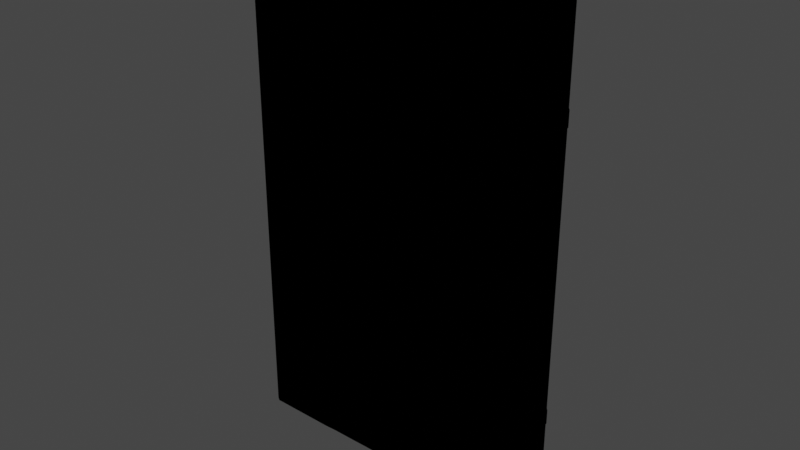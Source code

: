 # Source: TwnObj_Village_Hatenodoor_A_01.blend  (saved by Blender 3.6.11; exported with 4.5.12 LTS)
import bpy
from mathutils import Matrix  # noqa: F401  (used for matrix-valued properties, if any)

bpy.ops.wm.read_factory_settings(use_empty=True)
scene = bpy.context.scene
scene.name = 'Scene'

# ---- collections
col_twnobj_village_hatenodoor_a_01 = bpy.data.collections.new('TwnObj_Village_Hatenodoor_A_01'); scene.collection.children.link(col_twnobj_village_hatenodoor_a_01)

# ---- images (referenced by path relative to the original .blend; pixels are not part of the script)
import os
ASSET_DIR = os.environ.get("B2B_ASSET_DIR", "")  # directory of the original .blend (textures are referenced by path, not embedded)
HERE = os.path.dirname(os.path.abspath(__file__))  # packed textures are extracted next to this script under _unpacked/

def load_image(name, relpath, width, height, colorspace="sRGB"):
    """Load a texture the original file referenced (path relative to the .blend, or extracted next to this script)."""
    p = next((c for c in (os.path.join(HERE, relpath), os.path.join(ASSET_DIR, relpath)) if relpath and os.path.exists(c)), "")
    if p:
        img = bpy.data.images.load(p, check_existing=True)
        img.name = name
    else:  # same state as the original file: an image datablock whose file is absent (Cycles renders it pink)
        img = bpy.data.images.new(name, width, height)
        img.source = "FILE"
        img.filepath = "//" + (relpath or name)
    img.colorspace_settings.name = colorspace
    return img
img_builparts_village_hatenodoor_a_alb_png = load_image('Builparts_Village_Hatenodoor_A_Alb.png', 'Builparts_Village_Hatenodoor_A_Alb.png', 1024, 1024, 'sRGB')
img_builparts_village_hatenodoor_a_nrm_png = load_image('Builparts_Village_Hatenodoor_A_Nrm.png', 'Builparts_Village_Hatenodoor_A_Nrm.png', 1024, 1024, 'sRGB')

# ---- materials (node trees are filled in below, after node groups)
mat_mt_builparts_door_wood_a = bpy.data.materials.new('Mt_Builparts_Door_Wood_A')
mat_mt_builparts_door_wood_a.use_transparent_shadow = False

# ---- material node trees
mat_mt_builparts_door_wood_a.use_nodes = True; mat_mt_builparts_door_wood_a.node_tree.nodes.clear()
_N = mat_mt_builparts_door_wood_a.node_tree.nodes; _L = mat_mt_builparts_door_wood_a.node_tree.links
n0 = _N.new('ShaderNodeOutputMaterial'); n0.name = 'Material Output'; n0.location = (300, 300)
n1 = _N.new('ShaderNodeTexImage'); n1.name = 'Image Texture'; n1.location = (-300, 300)
n1.label = 'Base Color'
n1.image = img_builparts_village_hatenodoor_a_alb_png
n2 = _N.new('ShaderNodeGroup'); n2.name = 'SharedBSDF'; n2.location = (0, 300)
n2.label = 'SharedBSDF'
n2.node_tree = None
n3 = _N.new('ShaderNodeOutputMaterial'); n3.name = 'Material Output.001'; n3.location = (300, 150)
n3.target = 'CYCLES'
n4 = _N.new('ShaderNodeTexImage'); n4.name = 'Image Texture.001'; n4.location = (-600, -300)
n4.image = img_builparts_village_hatenodoor_a_nrm_png
n5 = _N.new('ShaderNodeBsdfPrincipled'); n5.name = 'Principled BSDF'; n5.location = (0, 0)
n5.distribution = 'GGX'
n5.subsurface_method = 'RANDOM_WALK_SKIN'
n5.inputs[3].default_value = 1.45
n5.inputs[27].default_value = (0.0, 0.0, 0.0, 1.0)
n5.inputs[28].default_value = 1.0
n6 = _N.new('ShaderNodeNormalMap'); n6.name = 'Normal Map'; n6.location = (0, 0)
n7 = _N.new('ShaderNodeBsdfPrincipled'); n7.name = 'Principled BSDF.001'; n7.location = (0, 0)
n7.distribution = 'GGX'
n7.subsurface_method = 'RANDOM_WALK_SKIN'
n7.inputs[3].default_value = 1.45
n7.inputs[27].default_value = (0.0, 0.0, 0.0, 1.0)
n7.inputs[28].default_value = 1.0
n8 = _N.new('ShaderNodeNormalMap'); n8.name = 'Normal Map.001'; n8.location = (0, 0)
n9 = _N.new('ShaderNodeBsdfPrincipled'); n9.name = 'Principled BSDF.002'; n9.location = (0, 0)
n9.distribution = 'GGX'
n9.subsurface_method = 'RANDOM_WALK_SKIN'
n9.inputs[3].default_value = 1.45
n9.inputs[27].default_value = (0.0, 0.0, 0.0, 1.0)
n9.inputs[28].default_value = 1.0
n10 = _N.new('ShaderNodeNormalMap'); n10.name = 'Normal Map.002'; n10.location = (0, 0)
_L.new(n1.outputs[0], n5.inputs[0])
_L.new(n4.outputs[0], n6.inputs[1])
_L.new(n6.outputs[0], n5.inputs[5])
_L.new(n1.outputs[0], n7.inputs[0])
_L.new(n4.outputs[0], n8.inputs[1])
_L.new(n8.outputs[0], n7.inputs[5])
_L.new(n1.outputs[0], n9.inputs[0])
_L.new(n4.outputs[0], n10.inputs[1])
_L.new(n10.outputs[0], n9.inputs[5])
_L.new(n9.outputs[0], n0.inputs[0])
n0.is_active_output = True

# ---- world
world_world = bpy.data.worlds.new('World'); scene.world = world_world
world_world.use_nodes = True; world_world.node_tree.nodes.clear()
_N = world_world.node_tree.nodes; _L = world_world.node_tree.links
n0 = _N.new('ShaderNodeOutputWorld'); n0.name = 'World Output'; n0.location = (300, 300)
n1 = _N.new('ShaderNodeBackground'); n1.name = 'Background'; n1.location = (10, 300)
n1.inputs[0].default_value = (0.05088, 0.05088, 0.05088, 1.0)
_L.new(n1.outputs[0], n0.inputs[0])
n0.is_active_output = True
world_world.color = (0.05088, 0.05088, 0.05088)
world_world.use_sun_shadow = False
world_world.sun_shadow_jitter_overblur = 0.0

# ---- meshes
me_pcube10__mt_builparts_door_wood_a = bpy.data.meshes.new('pCube10__Mt_Builparts_Door_Wood_A')
me_pcube10__mt_builparts_door_wood_a.from_pydata([(0.04822, 0.4419, -0.07672), (-0.5967, 0.448, -0.07672), (-1.403, 0.4419, -0.07672), (-0.5967, 0.469, -0.1375), (-1.371, 0.7646, -0.1289), (0.03476, 0.7808, -0.1444), (-0.7427, 0.8022, -0.07672), (0.0607, 0.7983, -0.07672), (-0.7427, 0.769, -0.1385), (0.02597, 0.4666, -0.1405), (-1.409, 0.7983, -0.07672), (-1.377, 0.4629, -0.1387), (-1.157, 2.668, -0.08197), (-1.094, 1.056, -0.06), (-1.113, 0.02699, -0.08795), (-0.2018, 0.03955, -0.08472), (-0.2622, 2.662, -0.07745), (0.1315, 0.05441, -0.08472), (-0.2479, 0.0, -0.06), (0.1499, 2.699, -0.06), (0.1106, 2.648, -0.08063), (-0.2751, 1.031, -0.0871), (-0.2922, 0.04327, -0.08344), (-0.6699, 2.639, -0.08783), (-0.7178, 1.19, -0.06), (-0.6797, 1.194, -0.0871), (-0.6606, 0.06198, -0.08997), (-0.3225, 2.662, -0.08783), (-0.2355, 1.029, -0.06), (-0.2935, 2.699, -0.06), (-0.6992, 2.699, -0.06), (-1.072, 2.656, -0.08508), (-0.7251, 1.644, -0.09674), (-0.6924, 1.632, -0.06), (-0.7324, 0.04758, -0.07745), (-1.13, 1.597, -0.06), (-1.111, 2.699, -0.06), (-1.075, 1.602, -0.09436), (-1.043, 0.03723, -0.08508), (-1.08, 0.0, -0.06), (-0.6953, 0.0, -0.06), (-0.7485, 2.67, -0.07745), (-1.475, 0.0452, -0.08795), (-1.46, 2.65, -0.08197), (-1.5, 2.699, -0.06), (-1.109, 1.06, -0.0827), (-1.094, 1.056, 0.06), (-1.113, 0.02699, 0.08795), (-0.2622, 2.662, 0.07745), (-0.2018, 0.03955, 0.08472), (0.1106, 2.648, 0.08063), (0.1315, 0.05441, 0.08472), (0.1499, 0.0, 0.06), (-0.2479, 0.0, 0.06), (-0.2935, 2.699, 0.06), (0.1499, 2.699, 0.06), (-0.2922, 0.04327, 0.08344), (-0.2751, 1.031, 0.0871), (-0.3225, 2.662, 0.08783), (-0.6797, 1.194, 0.0871), (-0.7178, 1.19, 0.06), (-0.6606, 0.06198, 0.08997), (-0.2355, 1.029, 0.06), (-0.6699, 2.639, 0.08783), (-1.043, 0.03723, 0.08508), (-0.7324, 0.04758, 0.07745), (-1.075, 1.602, 0.09436), (-0.7251, 1.644, 0.09674), (-0.6924, 1.632, 0.06), (-0.6953, 0.0, 0.06), (-1.13, 1.597, 0.06), (-1.072, 2.656, 0.08508), (-1.08, 0.0, 0.06), (-0.6992, 2.699, 0.06), (-0.7485, 2.67, 0.07745), (-1.111, 2.699, 0.06), (-1.157, 2.668, 0.08197), (-1.46, 2.65, 0.08197), (-1.109, 1.06, 0.0827), (-1.475, 0.0452, 0.08795), (0.1499, 0.0, -0.06), (-1.5, 0.0, -0.06), (-1.5, 2.699, 0.06), (-1.5, 0.0, 0.06), (0.0175, 1.925, -0.1414), (-0.686, 1.897, -0.07672), (-0.6948, 1.921, -0.1426), (-1.395, 1.914, -0.1342), (0.007011, 2.219, -0.1388), (-0.4983, 2.225, -0.1426), (0.03665, 2.238, -0.07672), (-0.5405, 2.242, -0.07672), (-1.408, 2.238, -0.07672), (0.05032, 1.895, -0.07672), (-1.384, 2.223, -0.1387), (-1.418, 1.895, -0.07672), (-1.395, 1.354, 0.08051), (-1.391, 1.002, 0.08051), (-1.381, 1.025, 0.1541), (-1.377, 1.348, 0.1541), (-1.242, 1.007, 0.1541), (-1.242, 1.348, 0.1541), (-1.232, 1.365, 0.0791), (-1.242, 0.9888, 0.0791), (0.161, 2.037, 0.1011), (0.1177, 2.018, 0.07532), (0.161, 2.037, -0.04736), (0.161, 2.113, -0.04736), (0.1177, 2.133, 0.07532), (-1.367, 2.133, 0.08057), (0.1396, 2.018, -0.06256), (0.1396, 2.133, -0.06256), (-1.337, 2.113, 0.1011), (-1.367, 2.018, 0.08057), (0.161, 2.113, 0.1011), (-1.337, 2.037, 0.1011), (-1.242, 1.025, -0.1508), (-1.246, 1.348, -0.1508), (-1.381, 1.007, -0.1508), (-1.381, 1.348, -0.1508), (-1.232, 1.015, -0.07721), (-1.391, 1.36, -0.07581), (-1.229, 1.349, -0.07721), (-1.381, 1.001, -0.07581), (0.1396, 0.562, -0.06256), (0.161, 0.5825, 0.1011), (0.1177, 0.562, 0.07532), (-1.367, 0.562, 0.08057), (0.161, 0.6567, 0.1011), (0.1396, 0.6777, -0.06256), (0.1177, 0.6777, 0.07532), (-1.367, 0.6777, 0.08057), (0.161, 0.5825, -0.04736), (0.161, 0.6567, -0.04736), (-1.337, 0.6567, 0.1011), (-1.337, 0.5825, 0.1011)], [], [(9, 0, 1), (9, 1, 3), (1, 2, 11), (1, 11, 3), (5, 9, 3), (5, 3, 8), (3, 11, 8), (8, 11, 4), (5, 6, 7), (5, 8, 6), (6, 4, 10), (6, 8, 4), (5, 7, 9), (7, 0, 9), (2, 10, 11), (10, 4, 11), (36, 45, 12), (36, 13, 45), (45, 13, 14), (13, 39, 14), (15, 18, 16), (18, 29, 16), (16, 20, 15), (20, 17, 15), (18, 15, 80), (15, 17, 80), (20, 16, 19), (16, 29, 19), (19, 80, 20), (80, 17, 20), (26, 21, 22), (26, 25, 21), (21, 25, 27), (25, 23, 27), (23, 24, 30), (23, 25, 24), (24, 26, 40), (24, 25, 26), (27, 29, 28), (27, 28, 21), (28, 18, 22), (28, 22, 21), (18, 40, 22), (40, 26, 22), (29, 27, 30), (27, 23, 30), (38, 37, 34), (37, 31, 32), (37, 32, 34), (31, 41, 32), (41, 30, 33), (41, 33, 32), (33, 40, 34), (33, 34, 32), (31, 35, 36), (31, 37, 35), (35, 38, 39), (35, 37, 38), (39, 38, 40), (38, 34, 40), (30, 41, 36), (41, 31, 36), (81, 44, 42), (44, 43, 42), (39, 81, 14), (81, 42, 14), (36, 12, 44), (12, 43, 44), (14, 42, 45), (42, 43, 45), (45, 43, 12), (75, 76, 78), (75, 78, 46), (78, 47, 46), (46, 47, 72), (49, 48, 53), (48, 54, 53), (48, 49, 50), (49, 51, 50), (51, 49, 52), (49, 53, 52), (54, 48, 55), (48, 50, 55), (55, 50, 52), (50, 51, 52), (56, 57, 61), (57, 58, 59), (57, 59, 61), (58, 63, 59), (73, 60, 63), (60, 69, 61), (60, 61, 59), (60, 59, 63), (54, 58, 62), (58, 57, 62), (62, 56, 53), (62, 57, 56), (53, 56, 69), (56, 61, 69), (54, 73, 58), (73, 63, 58), (64, 65, 66), (65, 67, 66), (66, 67, 71), (67, 74, 71), (73, 74, 68), (74, 67, 68), (68, 65, 69), (68, 67, 65), (75, 70, 71), (70, 72, 64), (70, 64, 66), (70, 66, 71), (65, 64, 69), (64, 72, 69), (73, 75, 74), (75, 71, 74), (83, 79, 82), (79, 77, 82), (79, 83, 47), (83, 72, 47), (75, 82, 76), (82, 77, 76), (47, 78, 79), (78, 76, 77), (78, 77, 79), (55, 52, 19), (52, 80, 19), (83, 82, 81), (82, 44, 81), (19, 44, 55), (44, 82, 55), (81, 80, 83), (80, 52, 83), (84, 93, 85), (84, 85, 86), (85, 95, 87), (85, 87, 86), (88, 84, 89), (84, 86, 89), (89, 86, 94), (86, 87, 94), (88, 89, 90), (89, 94, 91), (89, 91, 90), (94, 92, 91), (88, 90, 84), (90, 93, 84), (94, 87, 92), (87, 95, 92), (96, 97, 98), (96, 98, 99), (98, 100, 101), (98, 101, 99), (98, 97, 100), (99, 101, 102), (99, 102, 96), (100, 97, 103), (100, 103, 102), (100, 102, 101), (110, 106, 104), (110, 104, 105), (104, 113, 105), (104, 115, 113), (106, 107, 104), (107, 114, 104), (107, 111, 114), (111, 108, 114), (114, 109, 112), (114, 108, 109), (106, 110, 107), (110, 111, 107), (112, 109, 115), (109, 113, 115), (104, 114, 115), (114, 112, 115), (122, 120, 116), (122, 116, 117), (116, 118, 119), (116, 119, 117), (116, 120, 118), (117, 119, 121), (117, 121, 122), (118, 120, 123), (118, 123, 121), (118, 121, 119), (124, 132, 125), (124, 125, 126), (125, 127, 126), (125, 135, 127), (132, 133, 125), (133, 128, 125), (133, 129, 128), (129, 130, 128), (128, 131, 134), (128, 130, 131), (132, 124, 133), (124, 129, 133), (134, 131, 135), (131, 127, 135), (125, 128, 135), (128, 134, 135)])
me_pcube10__mt_builparts_door_wood_a.polygons.foreach_set('use_smooth', [1, 1, 0, 0, 0, 1, 1, 1, 1, 1, 1, 1, 0, 0, 1, 1, 1, 1, 1, 1, 0, 0, 0, 0, 0, 0, 0, 0, 0, 0, 0, 0, 0, 0, 0, 0, 1, 1, 1, 1, 1, 1, 0, 0, 0, 0, 0, 1, 0, 1, 1, 1, 1, 1, 1, 1, 1, 1, 0, 0, 0, 0, 1, 1, 0, 0, 0, 0, 1, 0, 1, 1, 1, 1, 1, 0, 0, 0, 0, 0, 0, 0, 0, 0, 0, 0, 0, 0, 0, 0, 1, 1, 0, 1, 1, 1, 1, 0, 0, 0, 0, 0, 0, 1, 1, 1, 1, 1, 1, 1, 1, 1, 1, 0, 0, 0, 0, 1, 1, 0, 0, 0, 0, 1, 1, 1, 0, 0, 0, 0, 0, 0, 0, 0, 1, 1, 1, 1, 1, 1, 1, 1, 1, 1, 1, 1, 0, 0, 0, 0, 1, 1, 1, 1, 1, 1, 1, 1, 1, 1, 1, 1, 1, 1, 0, 0, 1, 1, 1, 1, 0, 0, 0, 0, 0, 0, 1, 1, 1, 1, 1, 1, 1, 1, 1, 1, 1, 1, 1, 1, 0, 0, 1, 1, 1, 1, 0, 0, 0, 0, 0, 0])
_uv = me_pcube10__mt_builparts_door_wood_a.uv_layers.new(name='bmubin_fixed_00000-texcoord')
_uv.uv.foreach_set('vector', [0.03653, 0.08626, 0.01151, 0.07251, 0.3678, 0.07095, 0.03653, 0.08626, 0.3678, 0.07095, 0.3678, 0.08688, 0.3678, 0.07095, 0.7978, 0.07199, 0.7738, 0.08531, 0.3678, 0.07095, 0.7738, 0.08531, 0.3678, 0.08688, 0.04456, 0.168, 0.03653, 0.08626, 0.3678, 0.08688, 0.04456, 0.168, 0.3678, 0.08688, 0.4438, 0.1649, 0.3678, 0.08688, 0.7738, 0.08531, 0.4438, 0.1649, 0.4438, 0.1649, 0.7738, 0.08531, 0.7703, 0.1639, 0.04456, 0.168, 0.4441, 0.1815, 0.01909, 0.1813, 0.04456, 0.168, 0.4438, 0.1649, 0.4441, 0.1815, 0.4441, 0.1815, 0.7703, 0.1639, 0.7999, 0.1767, 0.4441, 0.1815, 0.4438, 0.1649, 0.7703, 0.1639, 0.04456, 0.168, 0.01909, 0.1813, 0.03653, 0.08626, 0.01909, 0.1813, 0.01151, 0.07251, 0.03653, 0.08626, 0.7978, 0.07199, 0.7999, 0.1767, 0.7738, 0.08531, 0.7999, 0.1767, 0.7703, 0.1639, 0.7738, 0.08531, 0.1964, 0.9944, 0.1955, 0.5841, 0.1735, 0.9859, 0.1964, 0.9944, 0.2084, 0.583, 0.1955, 0.5841, 0.1955, 0.5841, 0.2084, 0.583, 0.1935, 0.3257, 0.2084, 0.583, 0.2125, 0.3179, 0.1935, 0.3257, 0.7429, 0.3288, 0.719, 0.3186, 0.7149, 0.9849, 0.719, 0.3186, 0.6986, 0.994, 0.7149, 0.9849, 0.7149, 0.9849, 0.8874, 0.9812, 0.7429, 0.3288, 0.8874, 0.9812, 0.8971, 0.3325, 0.7429, 0.3288, 0.719, 0.3186, 0.7429, 0.3288, 0.9111, 0.3188, 0.7429, 0.3288, 0.8971, 0.3325, 0.9111, 0.3188, 0.8874, 0.9812, 0.7149, 0.9849, 0.9077, 0.9941, 0.7149, 0.9849, 0.6986, 0.994, 0.9077, 0.9941, 0.9077, 0.9941, 0.9111, 0.3188, 0.8874, 0.9812, 0.9111, 0.3188, 0.8971, 0.3325, 0.8874, 0.9812, 0.4901, 0.3344, 0.6686, 0.5769, 0.6606, 0.3297, 0.4901, 0.3344, 0.4812, 0.6177, 0.6686, 0.5769, 0.6686, 0.5769, 0.4812, 0.6177, 0.6466, 0.9846, 0.4812, 0.6177, 0.4857, 0.9791, 0.6466, 0.9846, 0.4857, 0.9791, 0.4597, 0.6166, 0.4679, 0.9942, 0.4857, 0.9791, 0.4812, 0.6177, 0.4597, 0.6166, 0.4597, 0.6166, 0.4901, 0.3344, 0.47, 0.3185, 0.4597, 0.6166, 0.4812, 0.6177, 0.4901, 0.3344, 0.6466, 0.9846, 0.6643, 0.9944, 0.6909, 0.5763, 0.6466, 0.9846, 0.6909, 0.5763, 0.6686, 0.5769, 0.6909, 0.5763, 0.6831, 0.3183, 0.6606, 0.3297, 0.6909, 0.5763, 0.6606, 0.3297, 0.6686, 0.5769, 0.6831, 0.3183, 0.47, 0.3185, 0.6606, 0.3297, 0.47, 0.3185, 0.4901, 0.3344, 0.6606, 0.3297, 0.6643, 0.9944, 0.6466, 0.9846, 0.4679, 0.9942, 0.6466, 0.9846, 0.4857, 0.9791, 0.4679, 0.9942, 0.2695, 0.3282, 0.2544, 0.7196, 0.4132, 0.3308, 0.2544, 0.7196, 0.256, 0.9832, 0.4166, 0.73, 0.2544, 0.7196, 0.4166, 0.73, 0.4132, 0.3308, 0.256, 0.9832, 0.406, 0.9866, 0.4166, 0.73, 0.406, 0.9866, 0.4296, 0.9945, 0.4394, 0.7269, 0.406, 0.9866, 0.4394, 0.7269, 0.4166, 0.73, 0.4394, 0.7269, 0.432, 0.3187, 0.4132, 0.3308, 0.4394, 0.7269, 0.4132, 0.3308, 0.4166, 0.73, 0.256, 0.9832, 0.2247, 0.7181, 0.2354, 0.9944, 0.256, 0.9832, 0.2544, 0.7196, 0.2247, 0.7181, 0.2247, 0.7181, 0.2695, 0.3282, 0.2498, 0.3185, 0.2247, 0.7181, 0.2544, 0.7196, 0.2695, 0.3282, 0.2498, 0.3185, 0.2695, 0.3282, 0.432, 0.3187, 0.2695, 0.3282, 0.4132, 0.3308, 0.432, 0.3187, 0.4296, 0.9945, 0.406, 0.9866, 0.2354, 0.9944, 0.406, 0.9866, 0.256, 0.9832, 0.2354, 0.9944, 0.009583, 0.3187, 0.01263, 0.9941, 0.02631, 0.3302, 0.01263, 0.9941, 0.03349, 0.9819, 0.02631, 0.3302, 0.2125, 0.3179, 0.009583, 0.3187, 0.1935, 0.3257, 0.009583, 0.3187, 0.02631, 0.3302, 0.1935, 0.3257, 0.1964, 0.9944, 0.1735, 0.9859, 0.01263, 0.9941, 0.1735, 0.9859, 0.03349, 0.9819, 0.01263, 0.9941, 0.1935, 0.3257, 0.02631, 0.3302, 0.1955, 0.5841, 0.02631, 0.3302, 0.03349, 0.9819, 0.1955, 0.5841, 0.1955, 0.5841, 0.03349, 0.9819, 0.1735, 0.9859, 0.1964, 0.9944, 0.1735, 0.9859, 0.1955, 0.5841, 0.1964, 0.9944, 0.1955, 0.5841, 0.2084, 0.583, 0.1955, 0.5841, 0.1935, 0.3257, 0.2084, 0.583, 0.2084, 0.583, 0.1935, 0.3257, 0.2125, 0.3179, 0.7429, 0.3288, 0.7149, 0.9849, 0.719, 0.3186, 0.7149, 0.9849, 0.6986, 0.994, 0.719, 0.3186, 0.7149, 0.9849, 0.7429, 0.3288, 0.8874, 0.9812, 0.7429, 0.3288, 0.8971, 0.3325, 0.8874, 0.9812, 0.8971, 0.3325, 0.7429, 0.3288, 0.9111, 0.3188, 0.7429, 0.3288, 0.719, 0.3186, 0.9111, 0.3188, 0.6986, 0.994, 0.7149, 0.9849, 0.9077, 0.9941, 0.7149, 0.9849, 0.8874, 0.9812, 0.9077, 0.9941, 0.9077, 0.9941, 0.8874, 0.9812, 0.9111, 0.3188, 0.8874, 0.9812, 0.8971, 0.3325, 0.9111, 0.3188, 0.6606, 0.3297, 0.6686, 0.5769, 0.4901, 0.3344, 0.6686, 0.5769, 0.6466, 0.9846, 0.4812, 0.6177, 0.6686, 0.5769, 0.4812, 0.6177, 0.4901, 0.3344, 0.6466, 0.9846, 0.4857, 0.9791, 0.4812, 0.6177, 0.4679, 0.9942, 0.4597, 0.6166, 0.4857, 0.9791, 0.4597, 0.6166, 0.47, 0.3185, 0.4901, 0.3344, 0.4597, 0.6166, 0.4901, 0.3344, 0.4812, 0.6177, 0.4597, 0.6166, 0.4812, 0.6177, 0.4857, 0.9791, 0.6643, 0.9944, 0.6466, 0.9846, 0.6909, 0.5763, 0.6466, 0.9846, 0.6686, 0.5769, 0.6909, 0.5763, 0.6909, 0.5763, 0.6606, 0.3297, 0.6831, 0.3183, 0.6909, 0.5763, 0.6686, 0.5769, 0.6606, 0.3297, 0.6831, 0.3183, 0.6606, 0.3297, 0.47, 0.3185, 0.6606, 0.3297, 0.4901, 0.3344, 0.47, 0.3185, 0.6643, 0.9944, 0.4679, 0.9942, 0.6466, 0.9846, 0.4679, 0.9942, 0.4857, 0.9791, 0.6466, 0.9846, 0.2695, 0.3282, 0.4132, 0.3308, 0.2544, 0.7196, 0.4132, 0.3308, 0.4166, 0.73, 0.2544, 0.7196, 0.2544, 0.7196, 0.4166, 0.73, 0.256, 0.9832, 0.4166, 0.73, 0.406, 0.9866, 0.256, 0.9832, 0.4296, 0.9945, 0.406, 0.9866, 0.4394, 0.7269, 0.406, 0.9866, 0.4166, 0.73, 0.4394, 0.7269, 0.4394, 0.7269, 0.4132, 0.3308, 0.432, 0.3187, 0.4394, 0.7269, 0.4166, 0.73, 0.4132, 0.3308, 0.2354, 0.9944, 0.2247, 0.7181, 0.256, 0.9832, 0.2247, 0.7181, 0.2498, 0.3185, 0.2695, 0.3282, 0.2247, 0.7181, 0.2695, 0.3282, 0.2544, 0.7196, 0.2247, 0.7181, 0.2544, 0.7196, 0.256, 0.9832, 0.4132, 0.3308, 0.2695, 0.3282, 0.432, 0.3187, 0.2695, 0.3282, 0.2498, 0.3185, 0.432, 0.3187, 0.4296, 0.9945, 0.2354, 0.9944, 0.406, 0.9866, 0.2354, 0.9944, 0.256, 0.9832, 0.406, 0.9866, 0.009583, 0.3187, 0.02631, 0.3302, 0.01263, 0.9941, 0.02631, 0.3302, 0.03349, 0.9819, 0.01263, 0.9941, 0.02631, 0.3302, 0.009583, 0.3187, 0.1935, 0.3257, 0.009583, 0.3187, 0.2125, 0.3179, 0.1935, 0.3257, 0.1964, 0.9944, 0.01263, 0.9941, 0.1735, 0.9859, 0.01263, 0.9941, 0.03349, 0.9819, 0.1735, 0.9859, 0.1935, 0.3257, 0.1955, 0.5841, 0.02631, 0.3302, 0.1955, 0.5841, 0.1735, 0.9859, 0.03349, 0.9819, 0.1955, 0.5841, 0.03349, 0.9819, 0.02631, 0.3302, 0.992, 0.3192, 0.992, 0.9944, 0.9344, 0.3192, 0.992, 0.9944, 0.9344, 0.9944, 0.9344, 0.3192, 0.992, 0.3192, 0.992, 0.9944, 0.9344, 0.3192, 0.992, 0.9944, 0.9344, 0.9944, 0.9344, 0.3192, 0.992, 0.3192, 0.992, 0.9944, 0.9344, 0.3192, 0.992, 0.9944, 0.9344, 0.9944, 0.9344, 0.3192, 0.992, 0.3192, 0.992, 0.9944, 0.9344, 0.3192, 0.992, 0.9944, 0.9344, 0.9944, 0.9344, 0.3192, 0.04269, 0.2078, 0.0136, 0.1933, 0.4085, 0.1898, 0.04269, 0.2078, 0.4085, 0.1898, 0.413, 0.2067, 0.4085, 0.1898, 0.8, 0.1933, 0.7768, 0.2049, 0.4085, 0.1898, 0.7768, 0.2049, 0.413, 0.2067, 0.04814, 0.2842, 0.04269, 0.2078, 0.3109, 0.2858, 0.04269, 0.2078, 0.413, 0.2067, 0.3109, 0.2858, 0.3109, 0.2858, 0.413, 0.2067, 0.7715, 0.2853, 0.413, 0.2067, 0.7768, 0.2049, 0.7715, 0.2853, 0.04814, 0.2842, 0.3109, 0.2858, 0.01964, 0.2989, 0.3109, 0.2858, 0.7715, 0.2853, 0.3327, 0.3039, 0.3109, 0.2858, 0.3327, 0.3039, 0.01964, 0.2989, 0.7715, 0.2853, 0.7949, 0.2998, 0.3327, 0.3039, 0.04814, 0.2842, 0.01964, 0.2989, 0.04269, 0.2078, 0.01964, 0.2989, 0.0136, 0.1933, 0.04269, 0.2078, 0.7715, 0.2853, 0.7768, 0.2049, 0.7949, 0.2998, 0.7768, 0.2049, 0.8, 0.1933, 0.7949, 0.2998, 0.8315, 0.2878, 0.83, 0.1961, 0.8712, 0.2019, 0.8315, 0.2878, 0.8712, 0.2019, 0.8734, 0.286, 0.8712, 0.2019, 0.9439, 0.1969, 0.944, 0.286, 0.8712, 0.2019, 0.944, 0.286, 0.8734, 0.286, 0.8712, 0.2019, 0.8616, 0.1808, 0.9439, 0.1969, 0.8734, 0.286, 0.944, 0.286, 0.9484, 0.3048, 0.8734, 0.286, 0.9484, 0.3048, 0.8642, 0.3063, 0.9439, 0.1969, 0.8616, 0.1808, 0.9403, 0.1779, 0.9439, 0.1969, 0.9806, 0.1921, 0.981, 0.2907, 0.9439, 0.1969, 0.981, 0.2907, 0.944, 0.286, 0.9934, 0.01364, 0.9788, 0.01999, 0.9018, 0.01999, 0.9934, 0.01364, 0.9018, 0.01999, 0.8798, 0.00856, 0.9018, 0.01999, 0.02127, 0.01047, 0.8798, 0.00856, 0.9018, 0.01999, 0.03943, 0.01999, 0.02127, 0.01047, 0.9788, 0.01999, 0.9788, 0.04253, 0.9018, 0.01999, 0.9788, 0.04253, 0.9018, 0.04253, 0.9018, 0.01999, 0.9788, 0.04253, 0.9934, 0.04887, 0.9018, 0.04253, 0.9934, 0.04887, 0.8798, 0.05396, 0.9018, 0.04253, 0.9018, 0.04253, 0.02127, 0.05205, 0.03943, 0.04253, 0.9018, 0.04253, 0.8798, 0.05396, 0.02127, 0.05205, 0.9788, 0.01999, 0.9934, 0.01364, 0.9788, 0.04253, 0.9934, 0.01364, 0.9934, 0.04887, 0.9788, 0.04253, 0.03943, 0.04253, 0.02127, 0.05205, 0.03943, 0.01999, 0.02127, 0.05205, 0.02127, 0.01047, 0.03943, 0.01999, 0.9018, 0.01999, 0.9018, 0.04253, 0.03943, 0.01999, 0.9018, 0.04253, 0.03943, 0.04253, 0.03943, 0.01999, 0.8315, 0.2878, 0.83, 0.1961, 0.8712, 0.2019, 0.8315, 0.2878, 0.8712, 0.2019, 0.8734, 0.286, 0.8712, 0.2019, 0.9439, 0.1969, 0.944, 0.286, 0.8712, 0.2019, 0.944, 0.286, 0.8734, 0.286, 0.8712, 0.2019, 0.8616, 0.1808, 0.9439, 0.1969, 0.8734, 0.286, 0.944, 0.286, 0.9484, 0.3048, 0.8734, 0.286, 0.9484, 0.3048, 0.8642, 0.3063, 0.9439, 0.1969, 0.8616, 0.1808, 0.9403, 0.1779, 0.9439, 0.1969, 0.9806, 0.1921, 0.981, 0.2907, 0.9439, 0.1969, 0.981, 0.2907, 0.944, 0.286, 0.9934, 0.01364, 0.9788, 0.01999, 0.9018, 0.01999, 0.9934, 0.01364, 0.9018, 0.01999, 0.8798, 0.00856, 0.9018, 0.01999, 0.02127, 0.01047, 0.8798, 0.00856, 0.9018, 0.01999, 0.03943, 0.01999, 0.02127, 0.01047, 0.9788, 0.01999, 0.9788, 0.04253, 0.9018, 0.01999, 0.9788, 0.04253, 0.9018, 0.04253, 0.9018, 0.01999, 0.9788, 0.04253, 0.9934, 0.04887, 0.9018, 0.04253, 0.9934, 0.04887, 0.8798, 0.05396, 0.9018, 0.04253, 0.9018, 0.04253, 0.02127, 0.05205, 0.03943, 0.04253, 0.9018, 0.04253, 0.8798, 0.05396, 0.02127, 0.05205, 0.9788, 0.01999, 0.9934, 0.01364, 0.9788, 0.04253, 0.9934, 0.01364, 0.9934, 0.04887, 0.9788, 0.04253, 0.03943, 0.04253, 0.02127, 0.05205, 0.03943, 0.01999, 0.02127, 0.05205, 0.02127, 0.01047, 0.03943, 0.01999, 0.9018, 0.01999, 0.9018, 0.04253, 0.03943, 0.01999, 0.9018, 0.04253, 0.03943, 0.04253, 0.03943, 0.01999])
_ca = me_pcube10__mt_builparts_door_wood_a.color_attributes.new('bmubin_fixed_00000-color', 'BYTE_COLOR', 'CORNER')
_ca.data.foreach_set('color', [0.7084, 0.7084, 0.7084, 1.0, 0.07421, 0.07421, 0.07421, 1.0, 0.07421, 0.07421, 0.07421, 1.0, 0.7084, 0.7084, 0.7084, 1.0, 0.07421, 0.07421, 0.07421, 1.0, 0.6939, 0.6939, 0.6939, 1.0, 0.07421, 0.07421, 0.07421, 1.0, 0.07421, 0.07421, 0.07421, 1.0, 0.7605, 0.7605, 0.7605, 1.0, 0.07421, 0.07421, 0.07421, 1.0, 0.7605, 0.7605, 0.7605, 1.0, 0.6939, 0.6939, 0.6939, 1.0, 0.7157, 0.7157, 0.7157, 1.0, 0.7084, 0.7084, 0.7084, 1.0, 0.6939, 0.6939, 0.6939, 1.0, 0.7157, 0.7157, 0.7157, 1.0, 0.6939, 0.6939, 0.6939, 1.0, 0.7454, 0.7454, 0.7454, 1.0, 0.6939, 0.6939, 0.6939, 1.0, 0.7605, 0.7605, 0.7605, 1.0, 0.7454, 0.7454, 0.7454, 1.0, 0.7454, 0.7454, 0.7454, 1.0, 0.7605, 0.7605, 0.7605, 1.0, 0.7231, 0.7231, 0.7231, 1.0, 0.7305, 0.7305, 0.7305, 1.0, 0.07421, 0.07421, 0.07421, 1.0, 0.07421, 0.07421, 0.07421, 1.0, 0.7305, 0.7305, 0.7305, 1.0, 0.7454, 0.7454, 0.7454, 1.0, 0.07421, 0.07421, 0.07421, 1.0, 0.07421, 0.07421, 0.07421, 1.0, 0.7231, 0.7231, 0.7231, 1.0, 0.07421, 0.07421, 0.07421, 1.0, 0.07421, 0.07421, 0.07421, 1.0, 0.7454, 0.7454, 0.7454, 1.0, 0.7231, 0.7231, 0.7231, 1.0, 0.8388, 0.8388, 0.8388, 1.0, 0.07421, 0.07421, 0.07421, 1.0, 0.7084, 0.7084, 0.7084, 1.0, 0.07421, 0.07421, 0.07421, 1.0, 0.07421, 0.07421, 0.07421, 1.0, 0.7084, 0.7084, 0.7084, 1.0, 0.07421, 0.07421, 0.07421, 1.0, 0.07421, 0.07421, 0.07421, 1.0, 0.7605, 0.7605, 0.7605, 1.0, 0.07421, 0.07421, 0.07421, 1.0, 0.7231, 0.7231, 0.7231, 1.0, 0.7605, 0.7605, 0.7605, 1.0, 0.5029, 0.5029, 0.5029, 1.0, 0.5395, 0.5395, 0.5395, 1.0, 0.9131, 0.9131, 0.9131, 1.0, 0.5029, 0.5029, 0.5029, 1.0, 0.07421, 0.07421, 0.07421, 1.0, 0.5395, 0.5395, 0.5395, 1.0, 0.5395, 0.5395, 0.5395, 1.0, 0.07421, 0.07421, 0.07421, 1.0, 0.8469, 0.8469, 0.8469, 1.0, 0.07421, 0.07421, 0.07421, 1.0, 0.5029, 0.5029, 0.5029, 1.0, 0.8469, 0.8469, 0.8469, 1.0, 0.8963, 0.8963, 0.8963, 1.0, 0.5029, 0.5029, 0.5029, 1.0, 0.8388, 0.8388, 0.8388, 1.0, 0.5029, 0.5029, 0.5029, 1.0, 0.5029, 0.5029, 0.5029, 1.0, 0.8388, 0.8388, 0.8388, 1.0, 0.8388, 0.8388, 0.8388, 1.0, 0.9823, 0.9823, 0.9823, 1.0, 0.8963, 0.8963, 0.8963, 1.0, 0.9823, 0.9823, 0.9823, 1.0, 0.9911, 0.9911, 0.9911, 1.0, 0.8963, 0.8963, 0.8963, 1.0, 0.5029, 0.5029, 0.5029, 1.0, 0.8963, 0.8963, 0.8963, 1.0, 0.5029, 0.5029, 0.5029, 1.0, 0.8963, 0.8963, 0.8963, 1.0, 0.9911, 0.9911, 0.9911, 1.0, 0.5029, 0.5029, 0.5029, 1.0, 0.9823, 0.9823, 0.9823, 1.0, 0.8388, 0.8388, 0.8388, 1.0, 0.5029, 0.5029, 0.5029, 1.0, 0.8388, 0.8388, 0.8388, 1.0, 0.5029, 0.5029, 0.5029, 1.0, 0.5029, 0.5029, 0.5029, 1.0, 0.5029, 0.5029, 0.5029, 1.0, 0.5029, 0.5029, 0.5029, 1.0, 0.9823, 0.9823, 0.9823, 1.0, 0.5029, 0.5029, 0.5029, 1.0, 0.9911, 0.9911, 0.9911, 1.0, 0.9823, 0.9823, 0.9823, 1.0, 0.8632, 0.8632, 0.8632, 1.0, 0.6514, 0.6514, 0.6514, 1.0, 0.8879, 0.8879, 0.8879, 1.0, 0.8632, 0.8632, 0.8632, 1.0, 0.6795, 0.6795, 0.6795, 1.0, 0.6514, 0.6514, 0.6514, 1.0, 0.6514, 0.6514, 0.6514, 1.0, 0.6795, 0.6795, 0.6795, 1.0, 0.8796, 0.8796, 0.8796, 1.0, 0.6795, 0.6795, 0.6795, 1.0, 0.8469, 0.8469, 0.8469, 1.0, 0.8796, 0.8796, 0.8796, 1.0, 0.8469, 0.8469, 0.8469, 1.0, 0.07421, 0.07421, 0.07421, 1.0, 0.5029, 0.5029, 0.5029, 1.0, 0.8469, 0.8469, 0.8469, 1.0, 0.6795, 0.6795, 0.6795, 1.0, 0.07421, 0.07421, 0.07421, 1.0, 0.07421, 0.07421, 0.07421, 1.0, 0.8632, 0.8632, 0.8632, 1.0, 0.5029, 0.5029, 0.5029, 1.0, 0.07421, 0.07421, 0.07421, 1.0, 0.6795, 0.6795, 0.6795, 1.0, 0.8632, 0.8632, 0.8632, 1.0, 0.8796, 0.8796, 0.8796, 1.0, 0.5029, 0.5029, 0.5029, 1.0, 0.07421, 0.07421, 0.07421, 1.0, 0.8796, 0.8796, 0.8796, 1.0, 0.07421, 0.07421, 0.07421, 1.0, 0.6514, 0.6514, 0.6514, 1.0, 0.07421, 0.07421, 0.07421, 1.0, 0.5029, 0.5029, 0.5029, 1.0, 0.8879, 0.8879, 0.8879, 1.0, 0.07421, 0.07421, 0.07421, 1.0, 0.8879, 0.8879, 0.8879, 1.0, 0.6514, 0.6514, 0.6514, 1.0, 0.5029, 0.5029, 0.5029, 1.0, 0.5029, 0.5029, 0.5029, 1.0, 0.8879, 0.8879, 0.8879, 1.0, 0.5029, 0.5029, 0.5029, 1.0, 0.8632, 0.8632, 0.8632, 1.0, 0.8879, 0.8879, 0.8879, 1.0, 0.5029, 0.5029, 0.5029, 1.0, 0.8796, 0.8796, 0.8796, 1.0, 0.5029, 0.5029, 0.5029, 1.0, 0.8796, 0.8796, 0.8796, 1.0, 0.8469, 0.8469, 0.8469, 1.0, 0.5029, 0.5029, 0.5029, 1.0, 0.8714, 0.8714, 0.8714, 1.0, 0.7231, 0.7231, 0.7231, 1.0, 0.8308, 0.8308, 0.8308, 1.0, 0.7231, 0.7231, 0.7231, 1.0, 0.8796, 0.8796, 0.8796, 1.0, 0.7084, 0.7084, 0.7084, 1.0, 0.7231, 0.7231, 0.7231, 1.0, 0.7084, 0.7084, 0.7084, 1.0, 0.8308, 0.8308, 0.8308, 1.0, 0.8796, 0.8796, 0.8796, 1.0, 0.9047, 0.9047, 0.9047, 1.0, 0.7084, 0.7084, 0.7084, 1.0, 0.9047, 0.9047, 0.9047, 1.0, 0.5029, 0.5029, 0.5029, 1.0, 0.07421, 0.07421, 0.07421, 1.0, 0.9047, 0.9047, 0.9047, 1.0, 0.07421, 0.07421, 0.07421, 1.0, 0.7084, 0.7084, 0.7084, 1.0, 0.07421, 0.07421, 0.07421, 1.0, 0.5029, 0.5029, 0.5029, 1.0, 0.8308, 0.8308, 0.8308, 1.0, 0.07421, 0.07421, 0.07421, 1.0, 0.8308, 0.8308, 0.8308, 1.0, 0.7084, 0.7084, 0.7084, 1.0, 0.8796, 0.8796, 0.8796, 1.0, 0.07421, 0.07421, 0.07421, 1.0, 0.5029, 0.5029, 0.5029, 1.0, 0.8796, 0.8796, 0.8796, 1.0, 0.7231, 0.7231, 0.7231, 1.0, 0.07421, 0.07421, 0.07421, 1.0, 0.07421, 0.07421, 0.07421, 1.0, 0.8714, 0.8714, 0.8714, 1.0, 0.5029, 0.5029, 0.5029, 1.0, 0.07421, 0.07421, 0.07421, 1.0, 0.7231, 0.7231, 0.7231, 1.0, 0.8714, 0.8714, 0.8714, 1.0, 0.5029, 0.5029, 0.5029, 1.0, 0.8714, 0.8714, 0.8714, 1.0, 0.5029, 0.5029, 0.5029, 1.0, 0.8714, 0.8714, 0.8714, 1.0, 0.8308, 0.8308, 0.8308, 1.0, 0.5029, 0.5029, 0.5029, 1.0, 0.5029, 0.5029, 0.5029, 1.0, 0.9047, 0.9047, 0.9047, 1.0, 0.5029, 0.5029, 0.5029, 1.0, 0.9047, 0.9047, 0.9047, 1.0, 0.8796, 0.8796, 0.8796, 1.0, 0.5029, 0.5029, 0.5029, 1.0, 0.5029, 0.5029, 0.5029, 1.0, 0.5029, 0.5029, 0.5029, 1.0, 0.9911, 0.9911, 0.9911, 1.0, 0.5029, 0.5029, 0.5029, 1.0, 0.9823, 0.9823, 0.9823, 1.0, 0.9911, 0.9911, 0.9911, 1.0, 0.5029, 0.5029, 0.5029, 1.0, 0.5029, 0.5029, 0.5029, 1.0, 0.8469, 0.8469, 0.8469, 1.0, 0.5029, 0.5029, 0.5029, 1.0, 0.9911, 0.9911, 0.9911, 1.0, 0.8469, 0.8469, 0.8469, 1.0, 0.5029, 0.5029, 0.5029, 1.0, 0.9131, 0.9131, 0.9131, 1.0, 0.5029, 0.5029, 0.5029, 1.0, 0.9131, 0.9131, 0.9131, 1.0, 0.9823, 0.9823, 0.9823, 1.0, 0.5029, 0.5029, 0.5029, 1.0, 0.8469, 0.8469, 0.8469, 1.0, 0.9911, 0.9911, 0.9911, 1.0, 0.5395, 0.5395, 0.5395, 1.0, 0.9911, 0.9911, 0.9911, 1.0, 0.9823, 0.9823, 0.9823, 1.0, 0.5395, 0.5395, 0.5395, 1.0, 0.5395, 0.5395, 0.5395, 1.0, 0.9823, 0.9823, 0.9823, 1.0, 0.9131, 0.9131, 0.9131, 1.0, 0.5029, 0.5029, 0.5029, 1.0, 0.8796, 0.8796, 0.8796, 1.0, 0.5906, 0.5906, 0.5906, 1.0, 0.5029, 0.5029, 0.5029, 1.0, 0.5906, 0.5906, 0.5906, 1.0, 0.07421, 0.07421, 0.07421, 1.0, 0.5906, 0.5906, 0.5906, 1.0, 0.8632, 0.8632, 0.8632, 1.0, 0.07421, 0.07421, 0.07421, 1.0, 0.07421, 0.07421, 0.07421, 1.0, 0.8632, 0.8632, 0.8632, 1.0, 0.5029, 0.5029, 0.5029, 1.0, 0.8963, 0.8963, 0.8963, 1.0, 0.855, 0.855, 0.855, 1.0, 0.5029, 0.5029, 0.5029, 1.0, 0.855, 0.855, 0.855, 1.0, 0.5029, 0.5029, 0.5029, 1.0, 0.5029, 0.5029, 0.5029, 1.0, 0.855, 0.855, 0.855, 1.0, 0.8963, 0.8963, 0.8963, 1.0, 0.9911, 0.9911, 0.9911, 1.0, 0.8963, 0.8963, 0.8963, 1.0, 0.9911, 0.9911, 0.9911, 1.0, 0.9911, 0.9911, 0.9911, 1.0, 0.9911, 0.9911, 0.9911, 1.0, 0.8963, 0.8963, 0.8963, 1.0, 0.5029, 0.5029, 0.5029, 1.0, 0.8963, 0.8963, 0.8963, 1.0, 0.5029, 0.5029, 0.5029, 1.0, 0.5029, 0.5029, 0.5029, 1.0, 0.5029, 0.5029, 0.5029, 1.0, 0.855, 0.855, 0.855, 1.0, 0.5029, 0.5029, 0.5029, 1.0, 0.855, 0.855, 0.855, 1.0, 0.9911, 0.9911, 0.9911, 1.0, 0.5029, 0.5029, 0.5029, 1.0, 0.5029, 0.5029, 0.5029, 1.0, 0.9911, 0.9911, 0.9911, 1.0, 0.5029, 0.5029, 0.5029, 1.0, 0.9911, 0.9911, 0.9911, 1.0, 0.9911, 0.9911, 0.9911, 1.0, 0.5029, 0.5029, 0.5029, 1.0, 0.9047, 0.9047, 0.9047, 1.0, 0.7682, 0.7682, 0.7682, 1.0, 0.8714, 0.8714, 0.8714, 1.0, 0.7682, 0.7682, 0.7682, 1.0, 0.8879, 0.8879, 0.8879, 1.0, 0.7157, 0.7157, 0.7157, 1.0, 0.7682, 0.7682, 0.7682, 1.0, 0.7157, 0.7157, 0.7157, 1.0, 0.8714, 0.8714, 0.8714, 1.0, 0.8879, 0.8879, 0.8879, 1.0, 0.8714, 0.8714, 0.8714, 1.0, 0.7157, 0.7157, 0.7157, 1.0, 0.5029, 0.5029, 0.5029, 1.0, 0.07421, 0.07421, 0.07421, 1.0, 0.8714, 0.8714, 0.8714, 1.0, 0.07421, 0.07421, 0.07421, 1.0, 0.5029, 0.5029, 0.5029, 1.0, 0.8714, 0.8714, 0.8714, 1.0, 0.07421, 0.07421, 0.07421, 1.0, 0.8714, 0.8714, 0.8714, 1.0, 0.7157, 0.7157, 0.7157, 1.0, 0.07421, 0.07421, 0.07421, 1.0, 0.7157, 0.7157, 0.7157, 1.0, 0.8714, 0.8714, 0.8714, 1.0, 0.5029, 0.5029, 0.5029, 1.0, 0.8879, 0.8879, 0.8879, 1.0, 0.07421, 0.07421, 0.07421, 1.0, 0.8879, 0.8879, 0.8879, 1.0, 0.7682, 0.7682, 0.7682, 1.0, 0.07421, 0.07421, 0.07421, 1.0, 0.07421, 0.07421, 0.07421, 1.0, 0.9047, 0.9047, 0.9047, 1.0, 0.5029, 0.5029, 0.5029, 1.0, 0.07421, 0.07421, 0.07421, 1.0, 0.7682, 0.7682, 0.7682, 1.0, 0.9047, 0.9047, 0.9047, 1.0, 0.5029, 0.5029, 0.5029, 1.0, 0.9047, 0.9047, 0.9047, 1.0, 0.5029, 0.5029, 0.5029, 1.0, 0.9047, 0.9047, 0.9047, 1.0, 0.8714, 0.8714, 0.8714, 1.0, 0.5029, 0.5029, 0.5029, 1.0, 0.5029, 0.5029, 0.5029, 1.0, 0.5029, 0.5029, 0.5029, 1.0, 0.8879, 0.8879, 0.8879, 1.0, 0.5029, 0.5029, 0.5029, 1.0, 0.8714, 0.8714, 0.8714, 1.0, 0.8879, 0.8879, 0.8879, 1.0, 0.8879, 0.8879, 0.8879, 1.0, 0.8388, 0.8388, 0.8388, 1.0, 0.7835, 0.7835, 0.7835, 1.0, 0.8388, 0.8388, 0.8388, 1.0, 0.7758, 0.7758, 0.7758, 1.0, 0.7835, 0.7835, 0.7835, 1.0, 0.7835, 0.7835, 0.7835, 1.0, 0.7758, 0.7758, 0.7758, 1.0, 0.8963, 0.8963, 0.8963, 1.0, 0.7758, 0.7758, 0.7758, 1.0, 0.855, 0.855, 0.855, 1.0, 0.8963, 0.8963, 0.8963, 1.0, 0.5029, 0.5029, 0.5029, 1.0, 0.855, 0.855, 0.855, 1.0, 0.07421, 0.07421, 0.07421, 1.0, 0.855, 0.855, 0.855, 1.0, 0.7758, 0.7758, 0.7758, 1.0, 0.07421, 0.07421, 0.07421, 1.0, 0.07421, 0.07421, 0.07421, 1.0, 0.8388, 0.8388, 0.8388, 1.0, 0.5029, 0.5029, 0.5029, 1.0, 0.07421, 0.07421, 0.07421, 1.0, 0.7758, 0.7758, 0.7758, 1.0, 0.8388, 0.8388, 0.8388, 1.0, 0.5029, 0.5029, 0.5029, 1.0, 0.07421, 0.07421, 0.07421, 1.0, 0.8963, 0.8963, 0.8963, 1.0, 0.07421, 0.07421, 0.07421, 1.0, 0.5029, 0.5029, 0.5029, 1.0, 0.8879, 0.8879, 0.8879, 1.0, 0.07421, 0.07421, 0.07421, 1.0, 0.8879, 0.8879, 0.8879, 1.0, 0.7835, 0.7835, 0.7835, 1.0, 0.07421, 0.07421, 0.07421, 1.0, 0.7835, 0.7835, 0.7835, 1.0, 0.8963, 0.8963, 0.8963, 1.0, 0.8388, 0.8388, 0.8388, 1.0, 0.8879, 0.8879, 0.8879, 1.0, 0.5029, 0.5029, 0.5029, 1.0, 0.8879, 0.8879, 0.8879, 1.0, 0.5029, 0.5029, 0.5029, 1.0, 0.5029, 0.5029, 0.5029, 1.0, 0.5029, 0.5029, 0.5029, 1.0, 0.5029, 0.5029, 0.5029, 1.0, 0.855, 0.855, 0.855, 1.0, 0.5029, 0.5029, 0.5029, 1.0, 0.8963, 0.8963, 0.8963, 1.0, 0.855, 0.855, 0.855, 1.0, 0.5029, 0.5029, 0.5029, 1.0, 0.9911, 0.9911, 0.9911, 1.0, 0.5029, 0.5029, 0.5029, 1.0, 0.9911, 0.9911, 0.9911, 1.0, 0.9911, 0.9911, 0.9911, 1.0, 0.5029, 0.5029, 0.5029, 1.0, 0.9911, 0.9911, 0.9911, 1.0, 0.5029, 0.5029, 0.5029, 1.0, 0.8632, 0.8632, 0.8632, 1.0, 0.5029, 0.5029, 0.5029, 1.0, 0.5029, 0.5029, 0.5029, 1.0, 0.8632, 0.8632, 0.8632, 1.0, 0.5029, 0.5029, 0.5029, 1.0, 0.5029, 0.5029, 0.5029, 1.0, 0.8796, 0.8796, 0.8796, 1.0, 0.5029, 0.5029, 0.5029, 1.0, 0.9911, 0.9911, 0.9911, 1.0, 0.8796, 0.8796, 0.8796, 1.0, 0.8632, 0.8632, 0.8632, 1.0, 0.5906, 0.5906, 0.5906, 1.0, 0.9911, 0.9911, 0.9911, 1.0, 0.5906, 0.5906, 0.5906, 1.0, 0.8796, 0.8796, 0.8796, 1.0, 0.9911, 0.9911, 0.9911, 1.0, 0.5906, 0.5906, 0.5906, 1.0, 0.9911, 0.9911, 0.9911, 1.0, 0.9911, 0.9911, 0.9911, 1.0, 0.5029, 0.5029, 0.5029, 1.0, 0.5029, 0.5029, 0.5029, 1.0, 0.5029, 0.5029, 0.5029, 1.0, 0.5029, 0.5029, 0.5029, 1.0, 0.5029, 0.5029, 0.5029, 1.0, 0.5029, 0.5029, 0.5029, 1.0, 0.5029, 0.5029, 0.5029, 1.0, 0.5029, 0.5029, 0.5029, 1.0, 0.5029, 0.5029, 0.5029, 1.0, 0.5029, 0.5029, 0.5029, 1.0, 0.5029, 0.5029, 0.5029, 1.0, 0.5029, 0.5029, 0.5029, 1.0, 0.5029, 0.5029, 0.5029, 1.0, 0.5029, 0.5029, 0.5029, 1.0, 0.5029, 0.5029, 0.5029, 1.0, 0.5029, 0.5029, 0.5029, 1.0, 0.5029, 0.5029, 0.5029, 1.0, 0.5029, 0.5029, 0.5029, 1.0, 0.5029, 0.5029, 0.5029, 1.0, 0.5029, 0.5029, 0.5029, 1.0, 0.5029, 0.5029, 0.5029, 1.0, 0.5029, 0.5029, 0.5029, 1.0, 0.5029, 0.5029, 0.5029, 1.0, 0.5029, 0.5029, 0.5029, 1.0, 0.7991, 0.7991, 0.7991, 1.0, 0.07421, 0.07421, 0.07421, 1.0, 0.07421, 0.07421, 0.07421, 1.0, 0.7991, 0.7991, 0.7991, 1.0, 0.07421, 0.07421, 0.07421, 1.0, 0.7231, 0.7231, 0.7231, 1.0, 0.07421, 0.07421, 0.07421, 1.0, 0.07421, 0.07421, 0.07421, 1.0, 0.7157, 0.7157, 0.7157, 1.0, 0.07421, 0.07421, 0.07421, 1.0, 0.7157, 0.7157, 0.7157, 1.0, 0.7231, 0.7231, 0.7231, 1.0, 0.7379, 0.7379, 0.7379, 1.0, 0.7991, 0.7991, 0.7991, 1.0, 0.7682, 0.7682, 0.7682, 1.0, 0.7991, 0.7991, 0.7991, 1.0, 0.7231, 0.7231, 0.7231, 1.0, 0.7682, 0.7682, 0.7682, 1.0, 0.7682, 0.7682, 0.7682, 1.0, 0.7231, 0.7231, 0.7231, 1.0, 0.807, 0.807, 0.807, 1.0, 0.7231, 0.7231, 0.7231, 1.0, 0.7157, 0.7157, 0.7157, 1.0, 0.807, 0.807, 0.807, 1.0, 0.7379, 0.7379, 0.7379, 1.0, 0.7682, 0.7682, 0.7682, 1.0, 0.07421, 0.07421, 0.07421, 1.0, 0.7682, 0.7682, 0.7682, 1.0, 0.807, 0.807, 0.807, 1.0, 0.07421, 0.07421, 0.07421, 1.0, 0.7682, 0.7682, 0.7682, 1.0, 0.07421, 0.07421, 0.07421, 1.0, 0.07421, 0.07421, 0.07421, 1.0, 0.807, 0.807, 0.807, 1.0, 0.07421, 0.07421, 0.07421, 1.0, 0.07421, 0.07421, 0.07421, 1.0, 0.7379, 0.7379, 0.7379, 1.0, 0.07421, 0.07421, 0.07421, 1.0, 0.7991, 0.7991, 0.7991, 1.0, 0.07421, 0.07421, 0.07421, 1.0, 0.07421, 0.07421, 0.07421, 1.0, 0.7991, 0.7991, 0.7991, 1.0, 0.807, 0.807, 0.807, 1.0, 0.8632, 0.8632, 0.8632, 1.0, 0.07421, 0.07421, 0.07421, 1.0, 0.8632, 0.8632, 0.8632, 1.0, 0.07421, 0.07421, 0.07421, 1.0, 0.07421, 0.07421, 0.07421, 1.0, 0.07421, 0.07421, 0.07421, 1.0, 0.07421, 0.07421, 0.07421, 1.0, 0.9734, 0.9734, 0.9734, 1.0, 0.07421, 0.07421, 0.07421, 1.0, 0.9734, 0.9734, 0.9734, 1.0, 0.956, 0.956, 0.956, 1.0, 0.9734, 0.9734, 0.9734, 1.0, 0.6724, 0.6724, 0.6724, 1.0, 0.7157, 0.7157, 0.7157, 1.0, 0.9734, 0.9734, 0.9734, 1.0, 0.7157, 0.7157, 0.7157, 1.0, 0.956, 0.956, 0.956, 1.0, 0.9734, 0.9734, 0.9734, 1.0, 0.07421, 0.07421, 0.07421, 1.0, 0.6724, 0.6724, 0.6724, 1.0, 0.956, 0.956, 0.956, 1.0, 0.7157, 0.7157, 0.7157, 1.0, 0.07421, 0.07421, 0.07421, 1.0, 0.956, 0.956, 0.956, 1.0, 0.07421, 0.07421, 0.07421, 1.0, 0.07421, 0.07421, 0.07421, 1.0, 0.6724, 0.6724, 0.6724, 1.0, 0.07421, 0.07421, 0.07421, 1.0, 0.07421, 0.07421, 0.07421, 1.0, 0.6724, 0.6724, 0.6724, 1.0, 0.07421, 0.07421, 0.07421, 1.0, 0.07421, 0.07421, 0.07421, 1.0, 0.6724, 0.6724, 0.6724, 1.0, 0.07421, 0.07421, 0.07421, 1.0, 0.7157, 0.7157, 0.7157, 1.0, 0.07421, 0.07421, 0.07421, 1.0, 0.7529, 0.7529, 0.7529, 1.0, 0.7529, 0.7529, 0.7529, 1.0, 0.07421, 0.07421, 0.07421, 1.0, 0.7529, 0.7529, 0.7529, 1.0, 0.07421, 0.07421, 0.07421, 1.0, 0.7529, 0.7529, 0.7529, 1.0, 0.07421, 0.07421, 0.07421, 1.0, 0.07421, 0.07421, 0.07421, 1.0, 0.7529, 0.7529, 0.7529, 1.0, 0.6795, 0.6795, 0.6795, 1.0, 0.07421, 0.07421, 0.07421, 1.0, 0.7529, 0.7529, 0.7529, 1.0, 0.7529, 0.7529, 0.7529, 1.0, 0.7529, 0.7529, 0.7529, 1.0, 0.7529, 0.7529, 0.7529, 1.0, 0.7529, 0.7529, 0.7529, 1.0, 0.7529, 0.7529, 0.7529, 1.0, 0.7529, 0.7529, 0.7529, 1.0, 0.07421, 0.07421, 0.07421, 1.0, 0.7529, 0.7529, 0.7529, 1.0, 0.07421, 0.07421, 0.07421, 1.0, 0.07421, 0.07421, 0.07421, 1.0, 0.7529, 0.7529, 0.7529, 1.0, 0.7529, 0.7529, 0.7529, 1.0, 0.07421, 0.07421, 0.07421, 1.0, 0.7011, 0.7011, 0.7011, 1.0, 0.7529, 0.7529, 0.7529, 1.0, 0.07421, 0.07421, 0.07421, 1.0, 0.07421, 0.07421, 0.07421, 1.0, 0.7529, 0.7529, 0.7529, 1.0, 0.07421, 0.07421, 0.07421, 1.0, 0.7529, 0.7529, 0.7529, 1.0, 0.07421, 0.07421, 0.07421, 1.0, 0.07421, 0.07421, 0.07421, 1.0, 0.7529, 0.7529, 0.7529, 1.0, 0.7011, 0.7011, 0.7011, 1.0, 0.07421, 0.07421, 0.07421, 1.0, 0.6795, 0.6795, 0.6795, 1.0, 0.07421, 0.07421, 0.07421, 1.0, 0.07421, 0.07421, 0.07421, 1.0, 0.6795, 0.6795, 0.6795, 1.0, 0.7529, 0.7529, 0.7529, 1.0, 0.7529, 0.7529, 0.7529, 1.0, 0.6795, 0.6795, 0.6795, 1.0, 0.7529, 0.7529, 0.7529, 1.0, 0.7011, 0.7011, 0.7011, 1.0, 0.6795, 0.6795, 0.6795, 1.0, 0.07421, 0.07421, 0.07421, 1.0, 0.07421, 0.07421, 0.07421, 1.0, 0.6867, 0.6867, 0.6867, 1.0, 0.07421, 0.07421, 0.07421, 1.0, 0.6867, 0.6867, 0.6867, 1.0, 0.6939, 0.6939, 0.6939, 1.0, 0.6867, 0.6867, 0.6867, 1.0, 0.9473, 0.9473, 0.9473, 1.0, 0.9647, 0.9647, 0.9647, 1.0, 0.6867, 0.6867, 0.6867, 1.0, 0.9647, 0.9647, 0.9647, 1.0, 0.6939, 0.6939, 0.6939, 1.0, 0.6867, 0.6867, 0.6867, 1.0, 0.07421, 0.07421, 0.07421, 1.0, 0.9473, 0.9473, 0.9473, 1.0, 0.6939, 0.6939, 0.6939, 1.0, 0.9647, 0.9647, 0.9647, 1.0, 0.07421, 0.07421, 0.07421, 1.0, 0.6939, 0.6939, 0.6939, 1.0, 0.07421, 0.07421, 0.07421, 1.0, 0.07421, 0.07421, 0.07421, 1.0, 0.9473, 0.9473, 0.9473, 1.0, 0.07421, 0.07421, 0.07421, 1.0, 0.07421, 0.07421, 0.07421, 1.0, 0.9473, 0.9473, 0.9473, 1.0, 0.07421, 0.07421, 0.07421, 1.0, 0.07421, 0.07421, 0.07421, 1.0, 0.9473, 0.9473, 0.9473, 1.0, 0.07421, 0.07421, 0.07421, 1.0, 0.9647, 0.9647, 0.9647, 1.0, 0.07421, 0.07421, 0.07421, 1.0, 0.7529, 0.7529, 0.7529, 1.0, 0.7529, 0.7529, 0.7529, 1.0, 0.07421, 0.07421, 0.07421, 1.0, 0.7529, 0.7529, 0.7529, 1.0, 0.07421, 0.07421, 0.07421, 1.0, 0.7529, 0.7529, 0.7529, 1.0, 0.07421, 0.07421, 0.07421, 1.0, 0.07421, 0.07421, 0.07421, 1.0, 0.7529, 0.7529, 0.7529, 1.0, 0.6795, 0.6795, 0.6795, 1.0, 0.07421, 0.07421, 0.07421, 1.0, 0.7529, 0.7529, 0.7529, 1.0, 0.7529, 0.7529, 0.7529, 1.0, 0.7529, 0.7529, 0.7529, 1.0, 0.7529, 0.7529, 0.7529, 1.0, 0.7529, 0.7529, 0.7529, 1.0, 0.7529, 0.7529, 0.7529, 1.0, 0.7529, 0.7529, 0.7529, 1.0, 0.07421, 0.07421, 0.07421, 1.0, 0.7529, 0.7529, 0.7529, 1.0, 0.07421, 0.07421, 0.07421, 1.0, 0.07421, 0.07421, 0.07421, 1.0, 0.7529, 0.7529, 0.7529, 1.0, 0.7529, 0.7529, 0.7529, 1.0, 0.07421, 0.07421, 0.07421, 1.0, 0.6654, 0.6654, 0.6654, 1.0, 0.7529, 0.7529, 0.7529, 1.0, 0.07421, 0.07421, 0.07421, 1.0, 0.07421, 0.07421, 0.07421, 1.0, 0.7529, 0.7529, 0.7529, 1.0, 0.07421, 0.07421, 0.07421, 1.0, 0.7529, 0.7529, 0.7529, 1.0, 0.07421, 0.07421, 0.07421, 1.0, 0.07421, 0.07421, 0.07421, 1.0, 0.7529, 0.7529, 0.7529, 1.0, 0.6654, 0.6654, 0.6654, 1.0, 0.07421, 0.07421, 0.07421, 1.0, 0.6795, 0.6795, 0.6795, 1.0, 0.07421, 0.07421, 0.07421, 1.0, 0.07421, 0.07421, 0.07421, 1.0, 0.6795, 0.6795, 0.6795, 1.0, 0.7529, 0.7529, 0.7529, 1.0, 0.7529, 0.7529, 0.7529, 1.0, 0.6795, 0.6795, 0.6795, 1.0, 0.7529, 0.7529, 0.7529, 1.0, 0.6654, 0.6654, 0.6654, 1.0, 0.6795, 0.6795, 0.6795, 1.0])
me_pcube10__mt_builparts_door_wood_a.materials.append(mat_mt_builparts_door_wood_a)
me_pcube10__mt_builparts_door_wood_a.update()
me_pcube10__mt_builparts_door_wood_a.normals_split_custom_set([tuple(v) for v in zip(*[iter([-0.007834, -0.9401, -0.3408, -0.007835, -0.9401, -0.3408, -5.024e-05, -0.9443, -0.3291, -0.007834, -0.9401, -0.3408, -5.024e-05, -0.9443, -0.3291, -2.281e-05, -0.9443, -0.3291, -4.32e-06, -0.9443, -0.3291, -4.693e-06, -0.9443, -0.3291, -4.319e-06, -0.9443, -0.3291, 1.333e-06, -0.9443, -0.3291, 1.492e-06, -0.9443, -0.3291, 1.35e-06, -0.9443, -0.3291, -0.005875, -0.009773, -0.9999, -0.005875, -0.009773, -0.9999, -0.003909, -0.00781, -1.0, -0.0002376, 0.851, -0.5251, -0.003913, -0.007818, -1.0, -0.03847, 0.5132, -0.8574, -0.003913, -0.007818, -1.0, -0.5932, -0.00237, -0.805, -0.03847, 0.5132, -0.8574, -0.03847, 0.5132, -0.8574, -0.5932, -0.00237, -0.805, -0.3302, 0.408, -0.8512, -0.0002376, 0.851, -0.5251, -0.007826, 0.9044, -0.4267, -0.005873, 0.9314, -0.3639, -0.0002376, 0.851, -0.5251, -0.03847, 0.5132, -0.8574, -0.007826, 0.9044, -0.4267, -0.007826, 0.9044, -0.4267, -0.3302, 0.408, -0.8512, -0.5375, 0.5207, -0.6633, -0.007826, 0.9044, -0.4267, -0.03847, 0.5132, -0.8574, -0.3302, 0.408, -0.8512, 0.9375, -0.03132, -0.3465, 0.9375, -0.03132, -0.3465, 0.9375, -0.03131, -0.3465, 0.9375, -0.03132, -0.3464, 0.9375, -0.03132, -0.3464, 0.9375, -0.03132, -0.3464, -0.9217, -0.01566, -0.3875, -0.5375, 0.5207, -0.6633, -0.5932, -0.00237, -0.805, -0.5375, 0.5207, -0.6633, -0.3302, 0.408, -0.8512, -0.5932, -0.00237, -0.805, 0.5798, 0.00392, -0.8148, 0.6097, 0.01891, -0.7924, 0.3439, 0.01263, -0.9389, 0.5798, 0.00392, -0.8148, 0.6405, 0.009806, -0.7679, 0.6097, 0.01891, -0.7924, 0.6097, 0.01891, -0.7924, 0.6405, 0.009806, -0.7679, 0.4576, 0.02537, -0.8888, 0.6405, 0.009806, -0.7679, 0.7129, 0.005875, -0.7012, 0.4576, 0.02537, -0.8888, -0.479, -0.007819, -0.8778, -0.479, -0.007818, -0.8778, -0.479, -0.00782, -0.8778, -0.479, -0.00782, -0.8778, -0.479, -0.00782, -0.8778, -0.479, -0.00782, -0.8778, -0.003907, 0.001956, -1.0, -0.003907, 0.001956, -1.0, -0.003907, 0.001956, -1.0, -0.003887, 0.001954, -1.0, -0.003887, 0.001954, -1.0, -0.003887, 0.001954, -1.0, 0.009777, -0.4674, -0.884, 0.009779, -0.4674, -0.884, 0.009782, -0.4674, -0.884, 0.009787, -0.4674, -0.884, 0.009781, -0.4674, -0.884, 0.009786, -0.4674, -0.884, 0.003915, 0.4012, -0.916, 0.003915, 0.4012, -0.916, 0.003917, 0.4012, -0.916, 0.003911, 0.4012, -0.916, 0.003913, 0.4012, -0.916, 0.003914, 0.4012, -0.916, 0.618, 0.003913, -0.7862, 0.618, 0.003919, -0.7862, 0.618, 0.003915, -0.7862, 0.618, 0.003904, -0.7862, 0.618, 0.003905, -0.7862, 0.618, 0.0039, -0.7862, -2.76e-06, -7.004e-07, -1.0, 0.00391, -1.109e-07, -1.0, -2.42e-06, 7.895e-07, -1.0, -1.149e-05, -2.806e-05, -1.0, 0.001963, -1.693e-05, -1.0, 0.003938, -2.087e-05, -1.0, 0.003914, 2.144e-07, -1.0, 0.001974, 3.62e-06, -1.0, -3.95e-06, -9.81e-06, -1.0, 0.001935, -5.737e-06, -1.0, 1.955e-06, -2.904e-05, -1.0, 1.944e-06, -2.904e-05, -1.0, -0.6235, -0.001955, -0.7818, -0.6235, -0.001959, -0.7818, -0.6235, -0.001949, -0.7818, -0.6235, -0.001954, -0.7818, -0.6235, -0.001953, -0.7818, -0.6235, -0.001953, -0.7818, -0.6235, -0.001954, -0.7818, -0.6146, -0.009787, -0.7888, -0.6146, -0.009789, -0.7888, -0.6235, -0.001954, -0.7818, -0.6235, -0.001957, -0.7818, -0.6146, -0.009787, -0.7888, 0.6167, 0.01958, -0.787, 0.6167, 0.01958, -0.787, 0.573, 0.007816, -0.8195, 0.6167, 0.01958, -0.787, 0.573, 0.007816, -0.8195, 0.5775, 0.007823, -0.8164, 0.573, 0.007816, -0.8195, 0.511, -0.009796, -0.8595, 0.511, -0.00979, -0.8595, 0.573, 0.007816, -0.8195, 0.511, -0.00979, -0.8595, 0.5775, 0.007823, -0.8164, -0.003907, -0.4535, -0.8913, -0.00391, -0.4535, -0.8913, -0.00391, -0.4535, -0.8913, -0.003907, -0.4535, -0.8913, -0.003909, -0.4535, -0.8913, -0.003909, -0.4535, -0.8913, -0.01369, 0.4988, -0.8666, -0.0137, 0.4988, -0.8666, -0.01369, 0.4988, -0.8666, -0.01369, 0.4988, -0.8666, -0.01369, 0.4988, -0.8666, -0.01369, 0.4988, -0.8666, 0.007806, 6.301e-06, -1.0, 0.007806, 7.209e-06, -1.0, 0.007806, 6.902e-06, -1.0, -0.3787, -0.0132, -0.9254, -0.3129, 0.01262, -0.9497, 0.4496, -0.0891, -0.8888, 0.007839, 1.202e-05, -1.0, 0.00784, 1.099e-05, -1.0, 0.00784, 1.067e-05, -1.0, -0.3129, 0.01262, -0.9497, 0.2944, -0.1324, -0.9465, 0.4496, -0.0891, -0.8888, 0.2944, -0.1324, -0.9465, 0.5496, 0.01564, -0.8352, 0.589, 2.906e-06, -0.8081, 0.2944, -0.1324, -0.9465, 0.589, 2.906e-06, -0.8081, 0.4496, -0.0891, -0.8888, 0.589, 2.906e-06, -0.8081, 0.6081, -0.00587, -0.7939, 0.6081, -0.005861, -0.7938, 0.589, 2.906e-06, -0.8081, 0.6081, -0.005861, -0.7938, 0.4496, -0.0891, -0.8888, -0.3129, 0.01262, -0.9497, -0.5401, -0.00587, -0.8415, -0.5365, 0.009796, -0.8438, -0.3129, 0.01262, -0.9497, -0.3787, -0.0132, -0.9254, -0.5401, -0.00587, -0.8415, -0.5401, -0.00587, -0.8415, -0.5424, -0.01762, -0.84, -0.5424, -0.01762, -0.84, -0.5401, -0.00587, -0.8415, -0.3787, -0.0132, -0.9254, -0.5424, -0.01762, -0.84, 0.01566, -0.4479, -0.8939, 0.01565, -0.4479, -0.8939, 0.01566, -0.4479, -0.8939, 0.01566, -0.448, -0.8939, 0.01565, -0.448, -0.8939, 0.01565, -0.448, -0.8939, -1.687e-07, 0.5087, -0.8609, -5.09e-08, 0.5087, -0.8609, -2.032e-07, 0.5087, -0.8609, -3.482e-06, 0.5087, -0.8609, -3.035e-06, 0.5087, -0.8609, -3.066e-06, 0.5087, -0.8609, -0.7506, 9.27e-07, -0.6607, -0.4813, 0.003941, -0.8765, -0.7506, 1.267e-07, -0.6607, -0.4813, 0.003941, -0.8765, -0.4813, 0.003915, -0.8765, -0.7506, 1.267e-07, -0.6607, -0.01371, -0.6146, -0.7888, -0.01371, -0.6146, -0.7888, -0.01369, -0.6146, -0.7888, -0.0137, -0.6146, -0.7888, -0.01371, -0.6146, -0.7887, -0.01369, -0.6146, -0.7888, -0.01173, 0.4813, -0.8765, -0.01173, 0.4813, -0.8765, -0.01173, 0.4813, -0.8765, -0.01173, 0.4813, -0.8765, -0.01174, 0.4813, -0.8765, -0.01173, 0.4813, -0.8765, 0.4576, 0.02537, -0.8888, 0.003909, 0.003915, -1.0, 0.6097, 0.01891, -0.7924, 0.003931, 0.003907, -1.0, 0.001952, -1.751e-06, -1.0, 0.007884, 0.002013, -1.0, 0.6097, 0.01891, -0.7924, 0.001936, 4.773e-06, -1.0, 0.3439, 0.01263, -0.9389, 0.5731, 0.007832, 0.8195, 0.1627, 0.03547, 0.986, 0.4654, 0.1571, 0.871, 0.5731, 0.007832, 0.8195, 0.4654, 0.1571, 0.871, 0.6405, 0.009779, 0.7679, 0.4654, 0.1571, 0.871, 0.4576, 0.02536, 0.8888, 0.6405, 0.009779, 0.7679, 0.6405, 0.009779, 0.7679, 0.4576, 0.02536, 0.8888, 0.7129, 0.005874, 0.7012, -0.479, -0.007819, 0.8778, -0.479, -0.00782, 0.8778, -0.479, -0.007819, 0.8778, -0.479, -0.007821, 0.8778, -0.479, -0.007819, 0.8778, -0.479, -0.00782, 0.8778, -0.003907, 0.001956, 1.0, -0.003907, 0.001956, 1.0, -0.003907, 0.001956, 1.0, -0.003887, 0.001954, 1.0, -0.003887, 0.001954, 1.0, -0.003887, 0.001954, 1.0, 0.009782, -0.4674, 0.884, 0.009784, -0.4674, 0.884, 0.009784, -0.4674, 0.884, 0.009781, -0.4674, 0.884, 0.009774, -0.4674, 0.884, 0.009784, -0.4674, 0.884, 0.003914, 0.4012, 0.916, 0.003912, 0.4012, 0.916, 0.003913, 0.4012, 0.916, 0.003916, 0.4012, 0.916, 0.003915, 0.4012, 0.916, 0.003915, 0.4012, 0.916, 0.618, 0.003921, 0.7862, 0.618, 0.003907, 0.7862, 0.618, 0.003918, 0.7862, 0.618, 0.003918, 0.7862, 0.618, 0.003904, 0.7862, 0.618, 0.003905, 0.7862, -2.546e-06, 2.345e-07, 1.0, 0.00391, 4.019e-07, 1.0, -2.595e-06, 2.491e-08, 1.0, 0.003914, 3.658e-08, 1.0, -3.929e-06, -9.818e-06, 1.0, 0.001974, 3.557e-06, 1.0, 0.003938, -2.088e-05, 1.0, 0.001963, -1.697e-05, 1.0, -1.11e-05, -2.822e-05, 1.0, 1.95e-06, -2.903e-05, 1.0, 1.965e-06, -2.903e-05, 1.0, 0.001935, -5.821e-06, 1.0, -0.6245, -0.001959, 0.7811, -0.6235, -0.00196, 0.7818, -0.6245, -0.001959, 0.7811, -0.6235, -0.001951, 0.7818, -0.6146, -0.009788, 0.7888, -0.6146, -0.009788, 0.7888, -0.6235, -0.001951, 0.7818, -0.6146, -0.009788, 0.7888, -0.6245, -0.001955, 0.781, -0.6235, -0.001955, 0.7818, -0.6245, -0.001957, 0.7811, -0.6245, -0.001961, 0.7811, 0.6167, 0.01958, 0.787, 0.6167, 0.01958, 0.787, 0.573, 0.007816, 0.8195, 0.6167, 0.01958, 0.787, 0.5731, 0.00783, 0.8195, 0.573, 0.007816, 0.8195, 0.573, 0.007816, 0.8195, 0.511, -0.009792, 0.8595, 0.511, -0.009794, 0.8595, 0.573, 0.007816, 0.8195, 0.5731, 0.00783, 0.8195, 0.511, -0.009792, 0.8595, -0.003908, -0.4535, 0.8913, -0.00391, -0.4535, 0.8913, -0.003909, -0.4535, 0.8913, -0.00391, -0.4535, 0.8913, -0.003908, -0.4535, 0.8913, -0.003907, -0.4535, 0.8913, -0.01369, 0.4988, 0.8666, -0.0137, 0.4988, 0.8666, -0.0137, 0.4988, 0.8666, -0.01369, 0.4988, 0.8666, -0.0137, 0.4988, 0.8666, -0.01369, 0.4988, 0.8666, 0.007805, 6.062e-06, 1.0, 0.007806, 6.706e-06, 1.0, 0.007806, 7.912e-06, 1.0, 0.007841, 1.009e-05, 1.0, 0.007839, 1.147e-05, 1.0, 0.007838, 1.259e-05, 1.0, -0.3813, 0.01454, 0.9243, 0.454, -0.08482, 0.887, -0.3257, 0.01866, 0.9453, 0.454, -0.08482, 0.887, 0.2944, -0.1324, 0.9465, -0.3257, 0.01866, 0.9453, 0.5497, 0.01563, 0.8352, 0.2944, -0.1324, 0.9465, 0.589, 7.645e-07, 0.8081, 0.2944, -0.1324, 0.9465, 0.454, -0.08482, 0.887, 0.589, 7.645e-07, 0.8081, 0.589, 7.645e-07, 0.8081, 0.6081, -0.00587, 0.7938, 0.6081, -0.005861, 0.7939, 0.589, 7.645e-07, 0.8081, 0.454, -0.08482, 0.887, 0.6081, -0.00587, 0.7938, -0.5365, 0.009796, 0.8438, -0.5401, -0.00587, 0.8415, -0.3257, 0.01866, 0.9453, -0.5401, -0.00587, 0.8415, -0.5424, -0.01762, 0.84, -0.5424, -0.01762, 0.84, -0.5401, -0.00587, 0.8415, -0.5424, -0.01762, 0.84, -0.3813, 0.01454, 0.9243, -0.5401, -0.00587, 0.8415, -0.3813, 0.01454, 0.9243, -0.3257, 0.01866, 0.9453, 0.01565, -0.448, 0.8939, 0.01566, -0.448, 0.8939, 0.01565, -0.448, 0.8939, 0.01565, -0.4479, 0.8939, 0.01565, -0.4479, 0.8939, 0.01566, -0.4479, 0.8939, -8.691e-08, 0.5087, 0.8609, -2.91e-07, 0.5087, 0.8609, -1.997e-07, 0.5087, 0.8609, 3.836e-06, 0.5088, 0.8609, 4.198e-06, 0.5088, 0.8609, 3.88e-06, 0.5088, 0.8609, -0.7506, 3.013e-07, 0.6607, -0.4799, 0.01215, 0.8773, -0.4813, 0.003941, 0.8765, -0.4799, 0.01215, 0.8773, -0.2921, 0.000613, 0.9564, -0.4813, 0.003941, 0.8765, -0.0137, -0.6146, 0.7887, -0.0137, -0.6146, 0.7887, -0.0137, -0.6146, 0.7888, -0.0137, -0.6146, 0.7888, -0.01371, -0.6146, 0.7888, -0.01369, -0.6146, 0.7888, -0.01173, 0.4813, 0.8765, -0.01174, 0.4813, 0.8765, -0.01173, 0.4813, 0.8765, -0.01174, 0.4813, 0.8765, -0.01174, 0.4813, 0.8765, -0.01173, 0.4813, 0.8765, 0.4576, 0.02536, 0.8888, 0.4654, 0.1571, 0.871, -0.4799, 0.01215, 0.8773, 0.4654, 0.1571, 0.871, 0.1627, 0.03547, 0.986, -0.2921, 0.000613, 0.9564, 0.4654, 0.1571, 0.871, -0.2921, 0.000613, 0.9564, -0.4799, 0.01215, 0.8773, 1.0, 0.0, 0.0, 1.0, 0.0, 0.0, 1.0, 0.0, 0.0, 1.0, 0.0, 0.0, 1.0, 0.0, 0.0, 1.0, 0.0, 0.0, -1.0, 0.0, 0.0, -1.0, 0.0, 0.0, -1.0, 0.0, 0.0, -1.0, 0.0, 0.0, -1.0, 0.0, 0.0, -1.0, 0.0, 0.0, 0.0, 1.0, 0.0, 0.0, 1.0, 0.0, 0.0, 1.0, 0.0, 0.0, 1.0, 0.0, 0.0, 1.0, 0.0, 0.0, 1.0, 0.0, 0.0, -1.0, 0.0, 0.0, -1.0, 0.0, 0.0, -1.0, 0.0, 0.0, -1.0, 0.0, 0.0, -1.0, 0.0, 0.0, -1.0, 0.0, 0.01977, -0.6209, -0.7836, 0.00196, -0.9259, -0.3778, 0.001962, -0.9352, -0.3541, 0.01977, -0.6209, -0.7836, 0.001962, -0.9352, -0.3541, 0.01101, -0.5747, -0.8183, 0.001962, -0.9352, -0.3541, 0.003911, -0.9465, -0.3227, -0.004267, -0.6552, -0.7555, 0.001962, -0.9352, -0.3541, -0.004267, -0.6552, -0.7555, 0.01101, -0.5747, -0.8183, -0.009623, 0.6548, -0.7557, 0.01977, -0.6209, -0.7836, 0.006032, 0.6104, -0.7921, 0.01977, -0.6209, -0.7836, 0.01101, -0.5747, -0.8183, 0.006032, 0.6104, -0.7921, 0.006032, 0.6104, -0.7921, 0.01101, -0.5747, -0.8183, -0.009803, 0.6663, -0.7456, 0.01101, -0.5747, -0.8183, -0.004267, -0.6552, -0.7555, -0.009803, 0.6663, -0.7456, -0.009623, 0.6548, -0.7557, 0.006032, 0.6104, -0.7921, 0.009788, 0.9611, -0.276, 0.006032, 0.6104, -0.7921, -0.009803, 0.6663, -0.7456, -1.218e-06, 0.9671, -0.2545, 0.006032, 0.6104, -0.7921, -1.218e-06, 0.9671, -0.2545, 0.009788, 0.9611, -0.276, -0.009803, 0.6663, -0.7456, -0.003916, 0.9686, -0.2485, -1.218e-06, 0.9671, -0.2545, 0.8981, 0.03522, -0.4383, 0.8981, 0.03522, -0.4383, 0.8981, 0.03522, -0.4383, 0.8981, 0.03526, -0.4384, 0.8981, 0.03526, -0.4384, 0.8981, 0.03526, -0.4384, -0.9295, 0.02739, -0.3679, -0.9295, 0.02739, -0.3679, -0.9295, 0.02739, -0.3679, -0.9295, 0.02738, -0.3679, -0.9295, 0.02738, -0.3679, -0.9295, 0.02738, -0.3679, -0.7349, 0.6436, 0.2136, -0.6745, -0.6804, 0.2865, -0.3334, -0.6736, 0.6596, -0.7349, 0.6436, 0.2136, -0.3334, -0.6736, 0.6596, -0.4313, 0.226, 0.8735, -0.3334, -0.6736, 0.6596, 0.2757, -0.7758, 0.5676, 0.3716, 0.7884, 0.4903, -0.3334, -0.6736, 0.6596, 0.3716, 0.7884, 0.4903, -0.4313, 0.226, 0.8735, -0.3334, -0.6736, 0.6596, -0.6745, -0.6804, 0.2865, 0.2757, -0.7758, 0.5676, -0.4313, 0.226, 0.8735, 0.3716, 0.7884, 0.4903, 0.6631, 0.7193, 0.2071, -0.4313, 0.226, 0.8735, 0.6631, 0.7193, 0.2071, -0.7349, 0.6436, 0.2136, 0.2757, -0.7758, 0.5676, -0.6745, -0.6804, 0.2865, 0.6085, -0.7722, 0.1828, 0.2757, -0.7758, 0.5676, 0.6085, -0.7722, 0.1828, 0.6631, 0.7193, 0.2071, 0.2757, -0.7758, 0.5676, 0.6631, 0.7193, 0.2071, 0.3716, 0.7884, 0.4903, 0.5989, -0.8005, 0.02347, 0.6943, -0.7197, 6.078e-07, 0.08611, -0.8358, 0.5422, 0.5989, -0.8005, 0.02347, 0.08611, -0.8358, 0.5422, 0.04306, -0.814, 0.5792, 0.08611, -0.8358, 0.5422, -8.245e-07, -0.7081, 0.7061, 0.04306, -0.814, 0.5792, 0.08611, -0.8358, 0.5422, 6.342e-07, -0.7081, 0.7061, -8.245e-07, -0.7081, 0.7061, 1.0, 0.0, 0.0, 1.0, 0.0, 0.0, 1.0, 0.0, 0.0, 1.0, 0.0, 0.0, 1.0, 0.0, 0.0, 1.0, 0.0, 0.0, 0.6943, 0.7197, -2.692e-07, 0.5989, 0.8005, 0.02348, 0.08611, 0.8358, 0.5422, 0.5989, 0.8005, 0.02348, 0.04304, 0.814, 0.5792, 0.08611, 0.8358, 0.5422, 0.08611, 0.8358, 0.5422, 1.984e-07, 0.7081, 0.7061, -5.002e-07, 0.7081, 0.7061, 0.08611, 0.8358, 0.5422, 0.04304, 0.814, 0.5792, 1.984e-07, 0.7081, 0.7061, 0.5797, 0.0, -0.8148, 0.5797, 0.0, -0.8148, 0.5797, 0.0, -0.8148, 0.5797, 0.0, -0.8148, 0.5797, 0.0, -0.8148, 0.5797, 0.0, -0.8148, -0.566, 7.52e-08, 0.8244, -0.566, 1.183e-07, 0.8244, -0.566, 4.807e-07, 0.8244, -0.5659, 1.595e-07, 0.8244, -0.5659, 6.019e-07, 0.8244, -0.5659, 2.577e-07, 0.8244, 0.0, 0.0, 1.0, 0.0, 0.0, 1.0, 0.0, 0.0, 1.0, 0.0, 0.0, 1.0, 0.0, 0.0, 1.0, 0.0, 0.0, 1.0, 0.5141, 0.6156, 0.5972, 0.5816, -0.2846, 0.7621, 0.2447, -0.7384, -0.6284, 0.5141, 0.6156, 0.5972, 0.2447, -0.7384, -0.6284, 0.4259, 0.2322, -0.8745, 0.2447, -0.7384, -0.6284, -0.1895, -0.8433, -0.5029, -0.3411, 0.8182, -0.4628, 0.2447, -0.7384, -0.6284, -0.3411, 0.8182, -0.4628, 0.4259, 0.2322, -0.8745, 0.2447, -0.7384, -0.6284, 0.5816, -0.2846, 0.7621, -0.1895, -0.8433, -0.5029, 0.4259, 0.2322, -0.8745, -0.3411, 0.8182, -0.4628, -0.4235, 0.4377, 0.7931, 0.4259, 0.2322, -0.8745, -0.4235, 0.4377, 0.7931, 0.5141, 0.6156, 0.5972, -0.1895, -0.8433, -0.5029, 0.5816, -0.2846, 0.7621, -0.3214, -0.3906, 0.8626, -0.1895, -0.8433, -0.5029, -0.3214, -0.3906, 0.8626, -0.4235, 0.4377, 0.7931, -0.1895, -0.8433, -0.5029, -0.4235, 0.4377, 0.7931, -0.3411, 0.8182, -0.4628, 0.5989, -0.8005, 0.02348, 0.6943, -0.7197, 1.219e-07, 0.08611, -0.8358, 0.5422, 0.5989, -0.8005, 0.02348, 0.08611, -0.8358, 0.5422, 0.04306, -0.8141, 0.5792, 0.08611, -0.8358, 0.5422, 1.558e-07, -0.7081, 0.7061, 0.04306, -0.8141, 0.5792, 0.08611, -0.8358, 0.5422, -6.118e-08, -0.7081, 0.7061, 1.558e-07, -0.7081, 0.7061, 1.0, 0.0, 0.0, 1.0, 0.0, 0.0, 1.0, 0.0, 0.0, 1.0, 0.0, 0.0, 1.0, 0.0, 0.0, 1.0, 0.0, 0.0, 0.6943, 0.7197, 2.952e-07, 0.5989, 0.8005, 0.02349, 0.0861, 0.8358, 0.5422, 0.5989, 0.8005, 0.02349, 0.04306, 0.814, 0.5792, 0.0861, 0.8358, 0.5422, 0.0861, 0.8358, 0.5422, -4.116e-07, 0.7081, 0.7061, 2.907e-07, 0.7081, 0.7061, 0.0861, 0.8358, 0.5422, 0.04306, 0.814, 0.5792, -4.116e-07, 0.7081, 0.7061, 0.5797, 0.0, -0.8148, 0.5797, 0.0, -0.8148, 0.5797, 0.0, -0.8148, 0.5797, 0.0, -0.8148, 0.5797, 0.0, -0.8148, 0.5797, 0.0, -0.8148, -0.5659, -6.077e-08, 0.8244, -0.5659, -1.029e-07, 0.8244, -0.5659, -1.326e-07, 0.8244, -0.5659, -4.17e-07, 0.8244, -0.5659, -3.306e-07, 0.8244, -0.5659, 5.169e-08, 0.8244, 0.0, 0.0, 1.0, 0.0, 0.0, 1.0, 0.0, 0.0, 1.0, 0.0, 0.0, 1.0, 0.0, 0.0, 1.0, 0.0, 0.0, 1.0])] * 3)])
arm_armature = bpy.data.armatures.new('Armature')  # bones are not reproduced

# ---- objects
ob_twnobj_village_hatenodoor_a_01 = bpy.data.objects.new('TwnObj_Village_Hatenodoor_A_01', arm_armature)
ob_pcube10__mt_builparts_door_wood_a = bpy.data.objects.new('pCube10__Mt_Builparts_Door_Wood_A', me_pcube10__mt_builparts_door_wood_a)

# ---- transforms, parenting, visibility, modifiers, constraints
ob_twnobj_village_hatenodoor_a_01.location = (0.0, 0.0, 0.0)
ob_twnobj_village_hatenodoor_a_01.rotation_euler = (1.571, -0.0, 0.0)
ob_pcube10__mt_builparts_door_wood_a.parent = ob_twnobj_village_hatenodoor_a_01
ob_pcube10__mt_builparts_door_wood_a.location = (0.0, 0.0, 0.0)
_vg = ob_pcube10__mt_builparts_door_wood_a.vertex_groups.new(name='Root')
_vg.add([0, 1, 2, 3, 4, 5, 6, 7, 8, 9, 10, 11, 12, 13, 14, 15, 16, 17, 18, 19, 20, 21, 22, 23, 24, 25, 26, 27, 28, 29, 30, 31, 32, 33, 34, 35, 36, 37, 38, 39, 40, 41, 42, 43, 44, 45, 46, 47, 48, 49, 50, 51, 52, 53, 54, 55, 56, 57, 58, 59, 60, 61, 62, 63, 64, 65, 66, 67, 68, 69, 70, 71, 72, 73, 74, 75, 76, 77, 78, 79, 80, 81, 82, 83, 84, 85, 86, 87, 88, 89, 90, 91, 92, 93, 94, 95, 96, 97, 98, 99, 100, 101, 102, 103, 104, 105, 106, 107, 108, 109, 110, 111, 112, 113, 114, 115, 116, 117, 118, 119, 120, 121, 122, 123, 124, 125, 126, 127, 128, 129, 130, 131, 132, 133, 134, 135], 1.0, 'REPLACE')
_m = ob_pcube10__mt_builparts_door_wood_a.modifiers.new('Armature', 'ARMATURE')
_m.object = ob_twnobj_village_hatenodoor_a_01

# ---- collection membership
col_twnobj_village_hatenodoor_a_01.objects.link(ob_twnobj_village_hatenodoor_a_01)
col_twnobj_village_hatenodoor_a_01.objects.link(ob_pcube10__mt_builparts_door_wood_a)

# ---- scene / render settings (as saved in the file)
scene.frame_start = 1; scene.frame_end = 250; scene.frame_set(1)
scene.render.engine = 'BLENDER_EEVEE_NEXT'
scene.cycles.sampling_pattern = 'TABULATED_SOBOL'
scene.view_settings.view_transform = 'Filmic'
bpy.context.view_layer.update()

# ---- added for rendering (the .blend has no active camera and no usable light): camera, sun
cam_auto = bpy.data.cameras.new('AutoCamera')
cam_auto.lens = 50.0
cam_auto.sensor_width = 36.0
cam_auto.clip_end = 1000.0
ob_auto_camera = bpy.data.objects.new('AutoCamera', cam_auto)
scene.collection.objects.link(ob_auto_camera)
ob_auto_camera.location = (2.27639, -3.53671, 3.70632)
ob_auto_camera.rotation_euler = (1.09748, -7.21219e-08, 0.694738)
scene.camera = ob_auto_camera
light_auto_sun = bpy.data.lights.new('AutoSun', 'SUN')
light_auto_sun.energy = 3.0
light_auto_sun.angle = 0.0523599
ob_auto_sun = bpy.data.objects.new('AutoSun', light_auto_sun)
scene.collection.objects.link(ob_auto_sun)
ob_auto_sun.rotation_euler = (0.872665, 0.174533, 0.523599)
bpy.context.view_layer.update()

